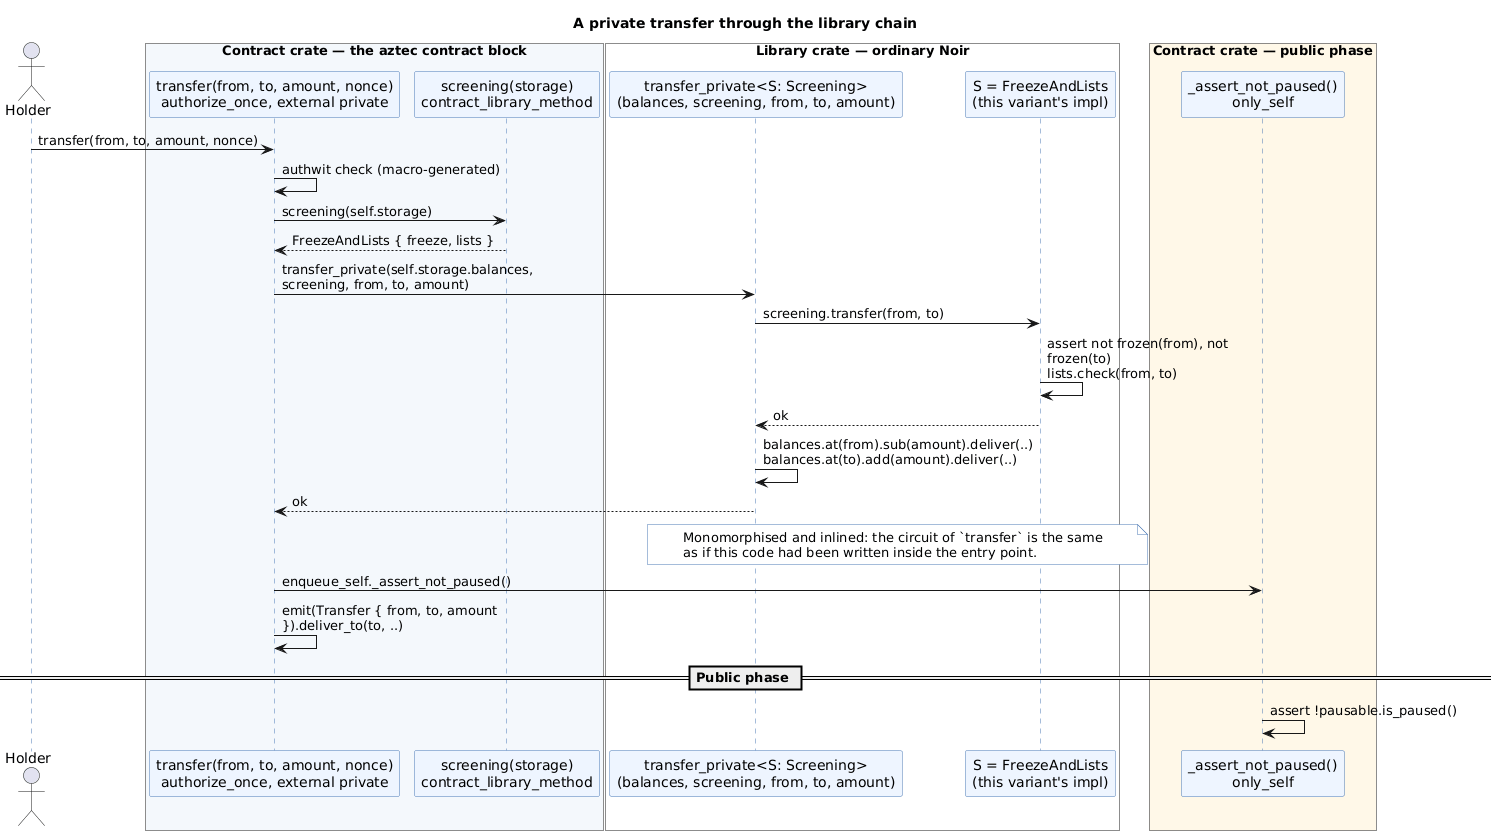

The diagram above was rendered by PlantUML. Its source (embedded in the PNG):
@startuml
title A private transfer through the library chain
skinparam shadowing false
skinparam sequenceMessageAlign left
skinparam maxMessageSize 240
skinparam sequence {
  ParticipantBackgroundColor #EEF5FF
  ParticipantBorderColor #4A78B5
  LifeLineBorderColor #4A78B5
}
skinparam note {
  BackgroundColor #FFFFFF
  BorderColor #4A78B5
}

actor Holder
box "Contract crate — the aztec contract block" #F4F8FC
participant "transfer(from, to, amount, nonce)\nauthorize_once, external private" as Ext
participant "screening(storage)\ncontract_library_method" as Scr
end box
box "Library crate — ordinary Noir" #FFFFFF
participant "transfer_private<S: Screening>\n(balances, screening, from, to, amount)" as Chain
participant "S = FreezeAndLists\n(this variant's impl)" as Impl
end box
box "Contract crate — public phase" #FFF8E8
participant "_assert_not_paused()\nonly_self" as Pub
end box

Holder -> Ext : transfer(from, to, amount, nonce)
Ext -> Ext : authwit check (macro-generated)
Ext -> Scr : screening(self.storage)
Scr --> Ext : FreezeAndLists { freeze, lists }
Ext -> Chain : transfer_private(self.storage.balances, screening, from, to, amount)
Chain -> Impl : screening.transfer(from, to)
Impl -> Impl : assert not frozen(from), not frozen(to)\nlists.check(from, to)
Impl --> Chain : ok
Chain -> Chain : balances.at(from).sub(amount).deliver(..)\nbalances.at(to).add(amount).deliver(..)
Chain --> Ext : ok
note over Chain, Impl
  Monomorphised and inlined: the circuit of `transfer` is the same
  as if this code had been written inside the entry point.
end note
Ext -> Pub : enqueue_self._assert_not_paused()
Ext -> Ext : emit(Transfer { from, to, amount }).deliver_to(to, ..)
== Public phase ==
Pub -> Pub : assert !pausable.is_paused()
@enduml